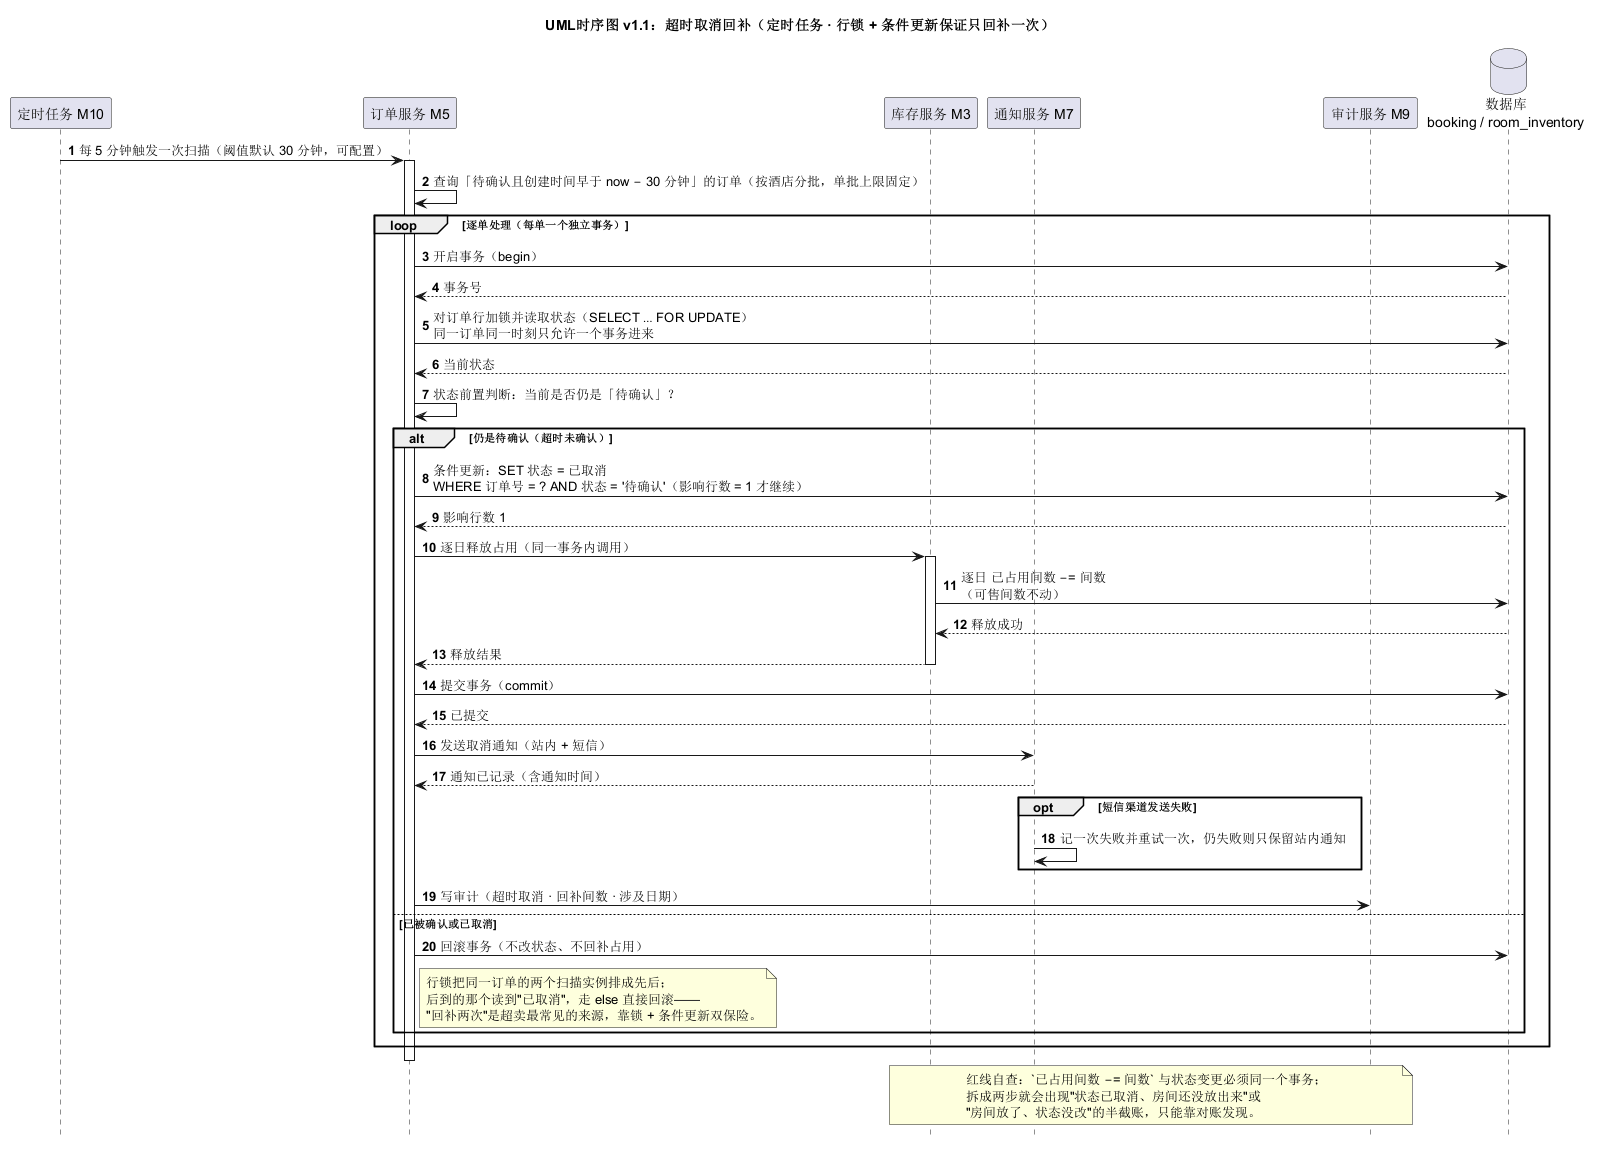

The diagram above was rendered by PlantUML. Its source (embedded in the PNG):
@startuml
' 版本：v1.1（2026-11-12，S4 交互图，REQ-007 / REQ-010 / REQ-019 / REQ-023）
' 修订：v1.0 只有 M5 自调用"状态前置判断"，没有订单行锁——两个扫描实例并发时会双回补；
'      v1.1 补上"对订单行加锁 + 条件更新（影响行数=1 才继续）"，这才是 02 §5 里写的"订单行锁"。
title UML时序图 v1.1：超时取消回补（定时任务 · 行锁 + 条件更新保证只回补一次）
autonumber
hide footbox

participant "定时任务 M10" as M10
participant "订单服务 M5" as M5
participant "库存服务 M3" as M3
participant "通知服务 M7" as M7
participant "审计服务 M9" as M9
database "数据库\nbooking / room_inventory" as DB

M10 -> M5 : 每 5 分钟触发一次扫描（阈值默认 30 分钟，可配置）
activate M5
M5 -> M5 : 查询「待确认且创建时间早于 now − 30 分钟」的订单（按酒店分批，单批上限固定）

loop 逐单处理（每单一个独立事务）
  M5 -> DB : 开启事务（begin）
  DB --> M5 : 事务号
  M5 -> DB : 对订单行加锁并读取状态（SELECT … FOR UPDATE）\n同一订单同一时刻只允许一个事务进来
  DB --> M5 : 当前状态
  M5 -> M5 : 状态前置判断：当前是否仍是「待确认」？

  alt 仍是待确认（超时未确认）
    M5 -> DB : 条件更新：SET 状态 = 已取消\nWHERE 订单号 = ? AND 状态 = '待确认'（影响行数 = 1 才继续）
    DB --> M5 : 影响行数 1
    M5 -> M3 : 逐日释放占用（同一事务内调用）
    activate M3
    M3 -> DB : 逐日 已占用间数 −= 间数\n（可售间数不动）
    DB --> M3 : 释放成功
    M3 --> M5 : 释放结果
    deactivate M3
    M5 -> DB : 提交事务（commit）
    DB --> M5 : 已提交
    M5 -> M7 : 发送取消通知（站内 + 短信）
    M7 --> M5 : 通知已记录（含通知时间）

    opt 短信渠道发送失败
      M7 -> M7 : 记一次失败并重试一次，仍失败则只保留站内通知
    end

    M5 -> M9 : 写审计（超时取消 · 回补间数 · 涉及日期）
  else 已被确认或已取消
    M5 -> DB : 回滚事务（不改状态、不回补占用）
    note right of M5 : 行锁把同一订单的两个扫描实例排成先后；\n后到的那个读到"已取消"，走 else 直接回滚——\n"回补两次"是超卖最常见的来源，靠锁 + 条件更新双保险。
  end
end

deactivate M5

note over M3, M9
  红线自查：`已占用间数 −= 间数` 与状态变更必须同一个事务；
  拆成两步就会出现"状态已取消、房间还没放出来"或
  "房间放了、状态没改"的半截账，只能靠对账发现。
end note
@enduml